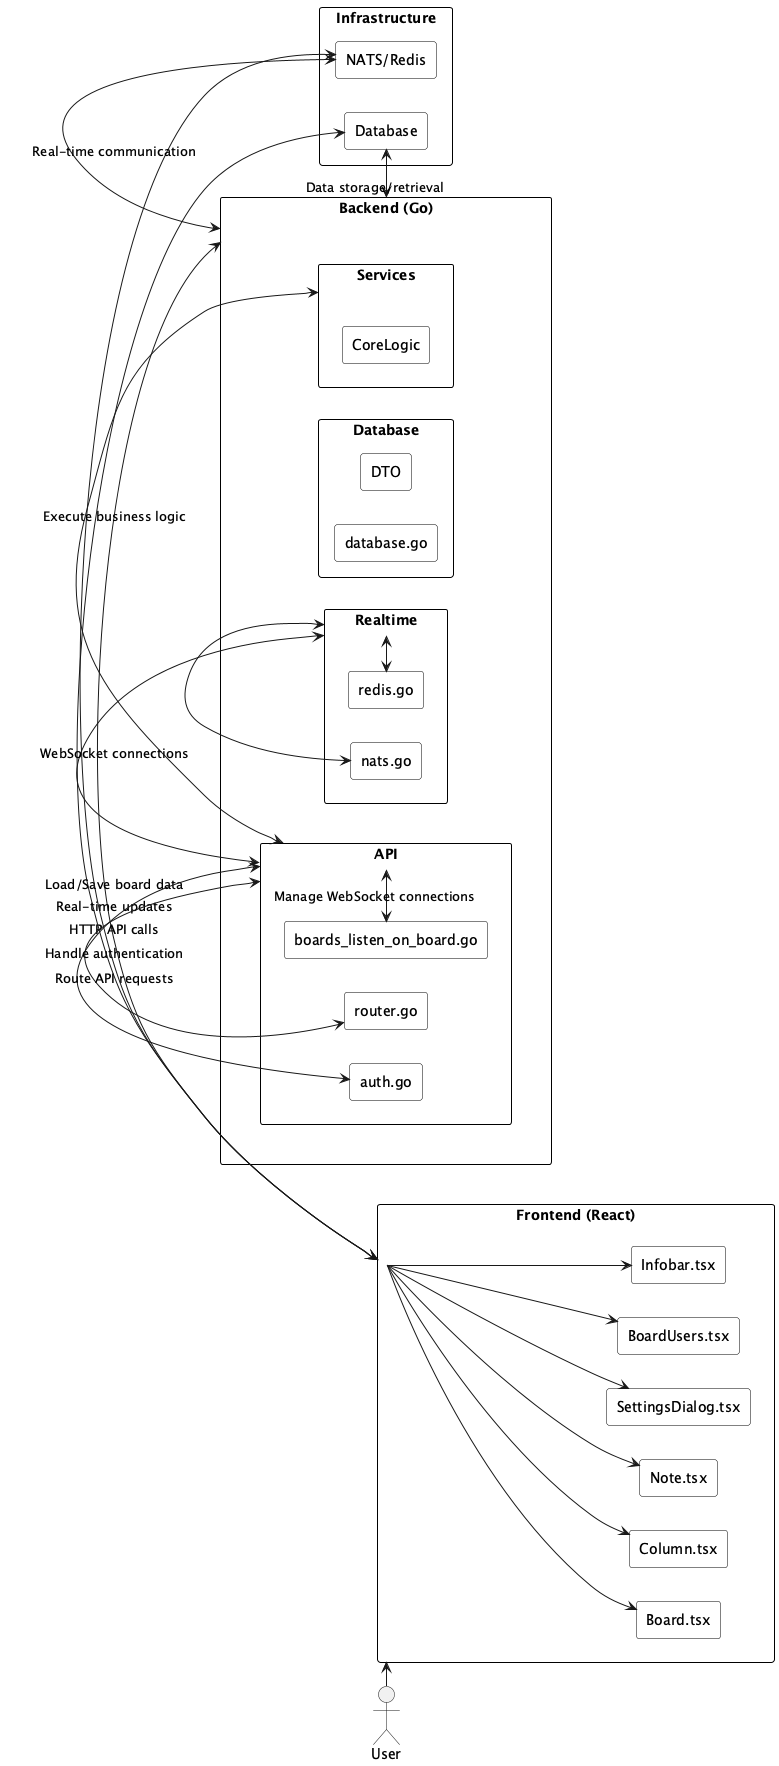

The diagram above was rendered by PlantUML. Its source (embedded in the PNG):
@startuml inovex_scrumlr.io
skinparam rectangle {
  BackgroundColor #ffffff
  BorderColor black
  Style roundrect
}
left to right direction

actor User

rectangle "Frontend (React)" as FE {
  rectangle "Board.tsx" as Board
  rectangle "Column.tsx" as Column
  rectangle "Note.tsx" as Note
  rectangle "SettingsDialog.tsx" as SettingsDialog
  rectangle "BoardUsers.tsx" as BoardUsers
  rectangle "Infobar.tsx" as Infobar
}

rectangle "Backend (Go)" as BE {
  rectangle "API" as API {
    rectangle "auth.go" as Auth
    rectangle "router.go" as Router
    rectangle "boards_listen_on_board.go" as WebSocketHandler
  }
  rectangle "Realtime" as Realtime {
    rectangle "nats.go" as Nats
    rectangle "redis.go" as Redis
  }
  rectangle "Database" as Database {
    rectangle "database.go" as DatabaseAccess
    rectangle "DTO" as DTO
  }
  rectangle "Services" as Services {
    rectangle "CoreLogic" as CoreLogic
  }
}

rectangle "Infrastructure" as Infra {
  rectangle "NATS/Redis" as Messaging
  rectangle "Database" as DB
}

' ========== Connections ==========
User -> FE
FE <-> BE : HTTP API calls
FE <-> DB : Load/Save board data
FE <-> Messaging : Real-time updates
FE --> Board
FE --> Column
FE --> Note
FE --> SettingsDialog
FE --> BoardUsers
FE --> Infobar

BE <-> DB : Data storage/retrieval
BE <-> Messaging : Real-time communication
API <-> Services : Execute business logic
API <-> Realtime : WebSocket connections
API <-> Auth : Handle authentication
API <-> Router : Route API requests
API <-> WebSocketHandler : Manage WebSocket connections

Realtime <-> Nats
Realtime <-> Redis

@enduml